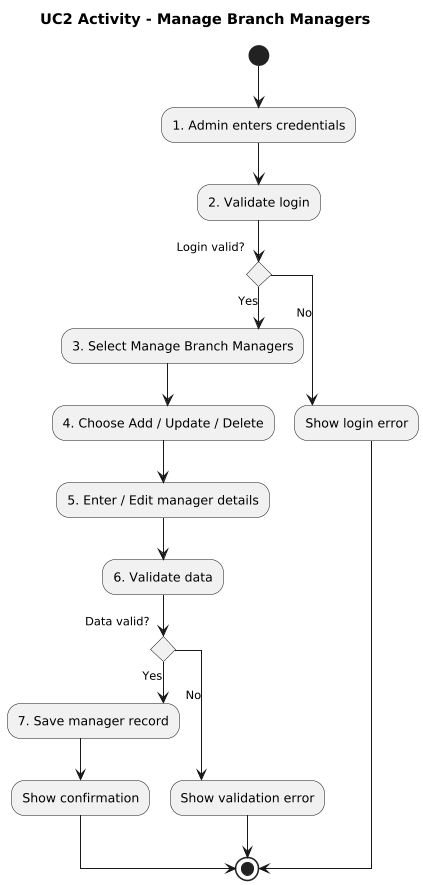

The diagram above was rendered by PlantUML. Its source (embedded in the PNG):
@startuml
title UC2 Activity - Manage Branch Managers
top to bottom direction
skinparam dpi 100
skinparam linetype ortho
skinparam shadowing false
skinparam roundcorner 12

' =========================================================
' Description
' Step 1: Admin enters username and password.
' Step 2: System checks if the login details are correct.
' Step 3: If login is valid, Admin selects Manage Branch Managers.
' If login is invalid, system shows a login error and stops the process.
' Step 4: Admin chooses to Add, Update, or Delete a branch manager.
' Step 5: Admin enters or edits the manager details.
' Step 6: System validates the entered information.
' Step 7: If the data is correct, the system saves the manager record and shows a confirmation message.
' If the data is incorrect, the system shows a validation error message.
' =========================================================

(*) --> "1. Admin enters credentials"
--> "2. Validate login"

if "Login valid?" then
  -->[Yes] "3. Select Manage Branch Managers"
  --> "4. Choose Add / Update / Delete"
  --> "5. Enter / Edit manager details"
  --> "6. Validate data"

  if "Data valid?" then
    -->[Yes] "7. Save manager record"
    --> "Show confirmation"
    --> (*)
  else
    -->[No] "Show validation error"
    --> (*)
  endif

else
  -->[No] "Show login error"
  --> (*)
endif
@enduml